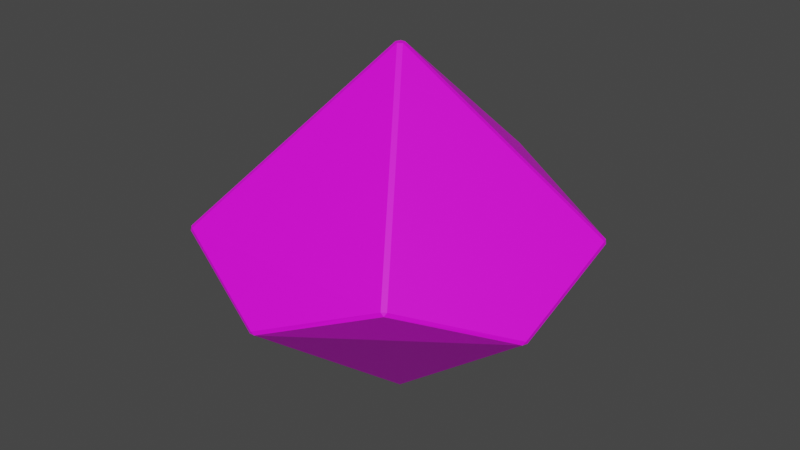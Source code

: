 # Source: 10Die.blend  (saved by Blender 2.82.7; exported with 4.5.12 LTS)
import bpy
from mathutils import Matrix  # noqa: F401  (used for matrix-valued properties, if any)

bpy.ops.wm.read_factory_settings(use_empty=True)
scene = bpy.context.scene
scene.name = 'Scene'

# ---- collections
col_collection = bpy.data.collections.new('Collection'); scene.collection.children.link(col_collection)

# ---- images (referenced by path relative to the original .blend; pixels are not part of the script)
import os
ASSET_DIR = os.environ.get("B2B_ASSET_DIR", "")  # directory of the original .blend (textures are referenced by path, not embedded)
HERE = os.path.dirname(os.path.abspath(__file__))  # packed textures are extracted next to this script under _unpacked/

def load_image(name, relpath, width, height, colorspace="sRGB"):
    """Load a texture the original file referenced (path relative to the .blend, or extracted next to this script)."""
    p = next((c for c in (os.path.join(HERE, relpath), os.path.join(ASSET_DIR, relpath)) if relpath and os.path.exists(c)), "")
    if p:
        img = bpy.data.images.load(p, check_existing=True)
        img.name = name
    else:  # same state as the original file: an image datablock whose file is absent (Cycles renders it pink)
        img = bpy.data.images.new(name, width, height)
        img.source = "FILE"
        img.filepath = "//" + (relpath or name)
    img.colorspace_settings.name = colorspace
    return img
img_10sidedie__1__png_001 = load_image('10SideDie (1).png.001', '10SideDie (1).png', 1024, 1024, 'sRGB')

# ---- materials (node trees are filled in below, after node groups)
mat_material_001 = bpy.data.materials.new('Material.001')
mat_material_001.use_transparent_shadow = False

# ---- material node trees
mat_material_001.use_nodes = True; mat_material_001.node_tree.nodes.clear()
_N = mat_material_001.node_tree.nodes; _L = mat_material_001.node_tree.links
n0 = _N.new('ShaderNodeOutputMaterial'); n0.name = 'Material Output'; n0.location = (300, 300)
n1 = _N.new('ShaderNodeBsdfPrincipled'); n1.name = 'Principled BSDF'; n1.location = (10, 300)
n1.distribution = 'GGX'
n1.subsurface_method = 'BURLEY'
n1.inputs[3].default_value = 1.45
n1.inputs[27].default_value = (0.0, 0.0, 0.0, 1.0)
n1.inputs[28].default_value = 1.0
n2 = _N.new('ShaderNodeTexImage'); n2.name = 'Image Texture'; n2.location = (-280, 280)
n2.image = img_10sidedie__1__png_001
_L.new(n1.outputs[0], n0.inputs[0])
_L.new(n2.outputs[0], n1.inputs[0])
n0.is_active_output = True

# ---- world
world_world = bpy.data.worlds.new('World'); scene.world = world_world
world_world.use_nodes = True; world_world.node_tree.nodes.clear()
_N = world_world.node_tree.nodes; _L = world_world.node_tree.links
n0 = _N.new('ShaderNodeOutputWorld'); n0.name = 'World Output'; n0.location = (300, 300)
n1 = _N.new('ShaderNodeBackground'); n1.name = 'Background'; n1.location = (10, 300)
n1.inputs[0].default_value = (0.05088, 0.05088, 0.05088, 1.0)
_L.new(n1.outputs[0], n0.inputs[0])
n0.is_active_output = True
world_world.color = (0.05088, 0.05088, 0.05088)
world_world.use_sun_shadow = False
world_world.sun_shadow_jitter_overblur = 0.0

# ---- meshes
me_circle_001 = bpy.data.meshes.new('Circle.001')
me_circle_001.from_pydata([(-7.989e-05, 0.7928, 0.1872), (-0.01046, 0.7886, 0.2009), (0.0104, 0.7885, 0.2008), (-0.7566, 0.2459, 0.1846), (-0.7558, 0.2347, 0.1981), (-0.7495, 0.2545, 0.1982), (-0.4649, -0.6401, 0.1888), (-0.4541, -0.6428, 0.2025), (-0.4709, -0.6304, 0.2024), (0.4662, -0.6418, 0.1868), (0.4722, -0.6322, 0.2004), (0.4553, -0.6445, 0.2005), (0.7552, 0.2453, 0.186), (0.748, 0.254, 0.1995), (0.7545, 0.2342, 0.1996), (0.0107, 0.01473, 0.8422), (-0.0107, 0.01473, 0.8422), (-0.01731, -0.005627, 0.8422), (-1.023e-06, -0.0182, 0.8422), (0.01731, -0.005625, 0.8422), (-0.7487, -0.2322, -0.002861), (-0.7421, -0.2521, -0.002765), (-0.7497, -0.2435, 0.01084), (-0.01042, -0.7896, 0.002618), (0.01046, -0.7896, 0.002573), (3.84e-05, -0.7939, 0.01609), (0.7457, -0.2533, 0.0006022), (0.7522, -0.2334, 0.0005834), (0.7531, -0.2447, 0.01415), (0.4699, 0.6289, -0.001675), (0.453, 0.6412, -0.001647), (0.4641, 0.6387, 0.01196), (-0.4557, 0.6449, 0.002584), (-0.4726, 0.6327, 0.002524), (-0.4667, 0.6422, 0.01606), (-0.01074, -0.01477, -0.6203), (-0.01737, 0.00564, -0.6203), (2.29e-06, 0.01826, -0.6203), (0.01737, 0.005644, -0.6203), (0.01073, -0.01477, -0.6203)], [], [(13, 31, 2, 15), (29, 12, 27, 38), (23, 6, 21, 35), (20, 3, 33, 36), (26, 9, 24, 39), (4, 22, 8, 17), (10, 28, 14, 19), (1, 34, 5, 16), (7, 25, 11, 18), (0, 1, 2), (3, 4, 5), (6, 7, 8), (9, 10, 11), (12, 13, 14), (15, 16, 17, 18, 19), (20, 21, 22), (23, 24, 25), (26, 27, 28), (29, 30, 31), (32, 33, 34), (35, 36, 37, 38, 39), (34, 1, 0, 32), (22, 4, 3, 20), (25, 7, 6, 23), (28, 10, 9, 26), (31, 13, 12, 29), (15, 2, 1, 16), (4, 17, 16, 5), (13, 15, 19, 14), (18, 11, 10, 19), (7, 18, 17, 8), (8, 22, 21, 6), (11, 25, 24, 9), (14, 28, 27, 12), (2, 31, 30, 0), (5, 34, 33, 3), (35, 21, 20, 36), (32, 37, 36, 33), (37, 30, 29, 38), (23, 35, 39, 24), (26, 39, 38, 27), (32, 0, 30, 37)])
_uv = me_circle_001.uv_layers.new(name='UVMap')
_uv.uv.foreach_set('vector', [0.1549, 0.9661, 0.04704, 0.9437, 0.003797, 0.8424, 0.2087, 0.7454, 0.08861, 0.4279, 0.002743, 0.359, 0.01175, 0.2493, 0.2351, 0.26, 0.1088, 0.06971, 0.1962, 0.002939, 0.3007, 0.03796, 0.2395, 0.2519, 0.3056, 0.03935, 0.4127, 0.06497, 0.4517, 0.1678, 0.2444, 0.2533, 0.01199, 0.2443, 0.0134, 0.1342, 0.1046, 0.07266, 0.2353, 0.2548, 0.3669, 0.5665, 0.4524, 0.6359, 0.444, 0.7458, 0.2179, 0.7385, 0.3509, 0.9273, 0.2657, 0.9971, 0.1598, 0.9673, 0.2137, 0.7467, 0.1745, 0.5119, 0.2821, 0.4886, 0.3631, 0.5631, 0.2141, 0.7351, 0.4439, 0.7508, 0.445, 0.8609, 0.3549, 0.9242, 0.2178, 0.7436, 0.1724, 0.507, 0.174, 0.5093, 0.1698, 0.5081, 0.4127, 0.06497, 0.4121, 0.0622, 0.4155, 0.06515, 0.1962, 0.002939, 0.1938, 0.001577, 0.1981, 0.0008579, 0.0134, 0.1342, 0.01081, 0.1353, 0.01292, 0.1314, 0.002743, 0.359, 0.002025, 0.3617, 0.0002713, 0.3577, 0.2087, 0.7454, 0.2077, 0.7431, 0.2109, 0.7416, 0.2121, 0.7425, 0.2112, 0.7459, 0.3056, 0.03935, 0.3031, 0.03874, 0.3051, 0.03652, 0.1088, 0.06971, 0.1067, 0.07126, 0.1063, 0.06829, 0.01199, 0.2443, 0.01195, 0.2468, 0.009327, 0.2454, 0.08861, 0.4279, 0.09057, 0.4295, 0.08782, 0.4307, 0.2799, 0.4837, 0.2824, 0.4832, 0.2816, 0.4861, 0.2395, 0.2519, 0.2419, 0.2527, 0.2409, 0.2561, 0.2396, 0.2564, 0.2375, 0.2535, 0.2821, 0.4886, 0.1745, 0.5119, 0.1724, 0.507, 0.2799, 0.4837, 0.4524, 0.6359, 0.3669, 0.5665, 0.3677, 0.5637, 0.4531, 0.6332, 0.445, 0.8609, 0.4439, 0.7508, 0.4465, 0.7497, 0.4475, 0.8597, 0.2657, 0.9971, 0.3509, 0.9273, 0.3534, 0.9286, 0.2683, 0.9983, 0.04704, 0.9437, 0.1549, 0.9661, 0.1554, 0.9689, 0.04765, 0.9465, 0.2087, 0.7454, 0.003797, 0.8424, 0.00279, 0.8401, 0.2077, 0.7431, 0.3669, 0.5665, 0.2179, 0.7385, 0.2141, 0.7351, 0.3631, 0.5631, 0.1549, 0.9661, 0.2087, 0.7454, 0.2137, 0.7467, 0.1598, 0.9673, 0.2178, 0.7436, 0.3549, 0.9242, 0.3509, 0.9273, 0.2137, 0.7467, 0.4439, 0.7508, 0.2178, 0.7436, 0.2179, 0.7385, 0.444, 0.7458, 0.444, 0.7458, 0.4524, 0.6359, 0.4548, 0.6372, 0.4466, 0.747, 0.3549, 0.9242, 0.445, 0.8609, 0.4455, 0.8637, 0.3555, 0.927, 0.1598, 0.9673, 0.2657, 0.9971, 0.2639, 0.9993, 0.158, 0.9695, 0.003797, 0.8424, 0.04704, 0.9437, 0.04422, 0.9437, 0.000933, 0.8425, 0.3631, 0.5631, 0.2821, 0.4886, 0.2848, 0.4875, 0.3657, 0.562, 0.2395, 0.2519, 0.3007, 0.03796, 0.3056, 0.03935, 0.2444, 0.2533, 0.2799, 0.4837, 0.2389, 0.2633, 0.2414, 0.2627, 0.2824, 0.4832, 0.2389, 0.2633, 0.09243, 0.4313, 0.08861, 0.4279, 0.2351, 0.26, 0.1088, 0.06971, 0.2395, 0.2519, 0.2353, 0.2548, 0.1046, 0.07266, 0.01199, 0.2443, 0.2353, 0.2548, 0.2351, 0.26, 0.01175, 0.2493, 0.2799, 0.4837, 0.1724, 0.507, 0.09243, 0.4313, 0.2389, 0.2633])
me_circle_001.materials.append(mat_material_001)
me_circle_001.use_remesh_fix_poles = True
me_circle_001.use_remesh_preserve_attributes = False
me_circle_001.use_mirror_vertex_groups = False
me_circle_001.update()

# ---- objects
ob_circle_001 = bpy.data.objects.new('Circle.001', me_circle_001)

# ---- transforms, parenting, visibility, modifiers, constraints
ob_circle_001.location = (0.0, 0.0, 0.7543)
ob_circle_001.lineart.crease_threshold = 0.0

# ---- collection membership
col_collection.objects.link(ob_circle_001)

# ---- scene / render settings (as saved in the file)
scene.frame_start = 1; scene.frame_end = 250; scene.frame_set(1)
scene.render.engine = 'BLENDER_EEVEE_NEXT'
scene.cycles.use_denoising = False
scene.cycles.samples = 128
scene.cycles.sampling_pattern = 'TABULATED_SOBOL'
scene.cycles.use_adaptive_sampling = False
scene.cycles.use_light_tree = False
scene.view_settings.view_transform = 'Filmic'
bpy.context.view_layer.update()

# ---- added for rendering (the .blend has no active camera and no usable light): camera, sun
cam_auto = bpy.data.cameras.new('AutoCamera')
cam_auto.lens = 50.0
cam_auto.sensor_width = 36.0
cam_auto.clip_end = 1000.0
ob_auto_camera = bpy.data.objects.new('AutoCamera', cam_auto)
scene.collection.objects.link(ob_auto_camera)
ob_auto_camera.location = (2.43706, -2.92583, 2.81543)
ob_auto_camera.rotation_euler = (1.09748, -7.21219e-08, 0.694738)
scene.camera = ob_auto_camera
light_auto_sun = bpy.data.lights.new('AutoSun', 'SUN')
light_auto_sun.energy = 3.0
light_auto_sun.angle = 0.0523599
ob_auto_sun = bpy.data.objects.new('AutoSun', light_auto_sun)
scene.collection.objects.link(ob_auto_sun)
ob_auto_sun.rotation_euler = (0.872665, 0.174533, 0.523599)
bpy.context.view_layer.update()

